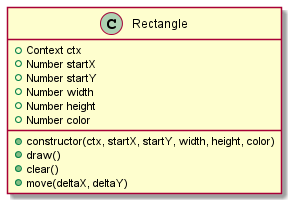

The diagram above was rendered by PlantUML. Its source (embedded in the PNG):
@startuml Rectangle
class Rectangle {
+ Context ctx
+ Number startX
+ Number startY
+ Number width
+ Number height
+ Number color
+ constructor(ctx, startX, startY, width, height, color)
+ draw()
+ clear()
+ move(deltaX, deltaY)
}
@enduml